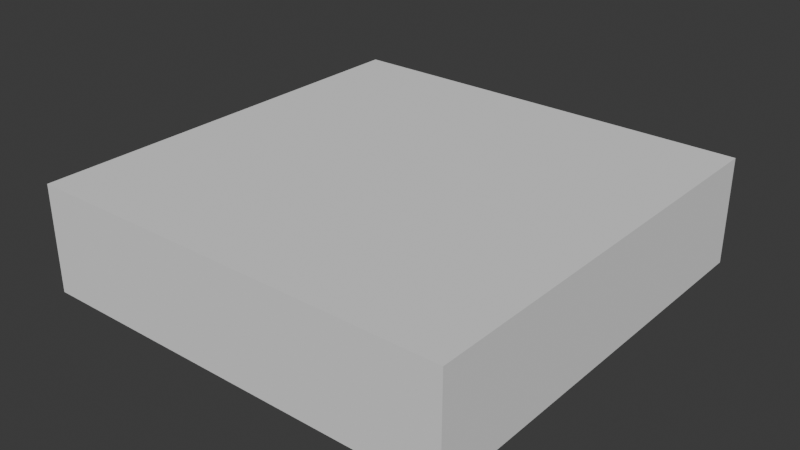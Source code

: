 # Source: EmptyScene.blend  (saved by Blender 4.5.91; exported with 4.5.12 LTS)
import bpy
from mathutils import Matrix  # noqa: F401  (used for matrix-valued properties, if any)

bpy.ops.wm.read_factory_settings(use_empty=True)
scene = bpy.context.scene
scene.name = 'Scene'

# ---- collections
col_misc = bpy.data.collections.new('Misc'); scene.collection.children.link(col_misc)

# ---- world
world_world = bpy.data.worlds.new('World'); scene.world = world_world
world_world.use_nodes = True; world_world.node_tree.nodes.clear()
_N = world_world.node_tree.nodes; _L = world_world.node_tree.links
n0 = _N.new('ShaderNodeOutputWorld'); n0.name = 'World Output'; n0.location = (300, 300)
n1 = _N.new('ShaderNodeBackground'); n1.name = 'Background'; n1.location = (10, 300)
n1.inputs[0].default_value = (0.05088, 0.05088, 0.05088, 1.0)
_L.new(n1.outputs[0], n0.inputs[0])
n0.is_active_output = True
world_world.color = (0.05088, 0.05088, 0.05088)
world_world.use_sun_shadow = False
world_world.sun_shadow_jitter_overblur = 0.0

# ---- meshes
me_cube = bpy.data.meshes.new('Cube')
me_cube.from_pydata([(-2000.0, -2000.0, -1000.0), (-2000.0, -2000.0, 0.0), (-2000.0, 2000.0, -1000.0), (-2000.0, 2000.0, 0.0), (2000.0, -2000.0, -1000.0), (2000.0, -2000.0, 0.0), (2000.0, 2000.0, -1000.0), (2000.0, 2000.0, 0.0)], [], [(0, 1, 3, 2), (2, 3, 7, 6), (6, 7, 5, 4), (4, 5, 1, 0), (2, 6, 4, 0), (7, 3, 1, 5)])
_uv = me_cube.uv_layers.new(name='UVMap')
_uv.uv.foreach_set('vector', [0.375, 0.0, 0.625, 0.0, 0.625, 0.25, 0.375, 0.25, 0.375, 0.25, 0.625, 0.25, 0.625, 0.5, 0.375, 0.5, 0.375, 0.5, 0.625, 0.5, 0.625, 0.75, 0.375, 0.75, 0.375, 0.75, 0.625, 0.75, 0.625, 1.0, 0.375, 1.0, 0.125, 0.5, 0.375, 0.5, 0.375, 0.75, 0.125, 0.75, 0.625, 0.5, 0.875, 0.5, 0.875, 0.75, 0.625, 0.75])
me_cube.update()

# ---- objects
ob_groundplane = bpy.data.objects.new('GroundPlane', me_cube)

# ---- transforms, parenting, visibility, modifiers, constraints
ob_groundplane.location = (0.0, 0.0, 0.0)

# ---- collection membership
col_misc.objects.link(ob_groundplane)

# ---- scene / render settings (as saved in the file)
scene.frame_start = 1; scene.frame_end = 250; scene.frame_set(0)
scene.render.engine = 'BLENDER_EEVEE_NEXT'
scene.render.image_settings.file_format = 'FFMPEG'
scene.render.image_settings.color_mode = 'RGB'
scene.render.image_settings.color_management = 'OVERRIDE'
scene.render.fps = 20
scene.eevee.use_taa_reprojection = False
scene.view_settings.view_transform = 'Standard'
scene.unit_settings.scale_length = 0.01
bpy.context.view_layer.update()

# ---- added for rendering (the .blend has no active camera and no usable light): camera, sun
cam_auto = bpy.data.cameras.new('AutoCamera')
cam_auto.lens = 50.0
cam_auto.sensor_width = 36.0
cam_auto.clip_end = 93278.1
ob_auto_camera = bpy.data.objects.new('AutoCamera', cam_auto)
scene.collection.objects.link(ob_auto_camera)
ob_auto_camera.location = (5315.01, -6378.01, 3752.01)
ob_auto_camera.rotation_euler = (1.09748, -7.21219e-08, 0.694738)
scene.camera = ob_auto_camera
light_auto_sun = bpy.data.lights.new('AutoSun', 'SUN')
light_auto_sun.energy = 3.0
light_auto_sun.angle = 0.0523599
ob_auto_sun = bpy.data.objects.new('AutoSun', light_auto_sun)
scene.collection.objects.link(ob_auto_sun)
ob_auto_sun.rotation_euler = (0.872665, 0.174533, 0.523599)
bpy.context.view_layer.update()
